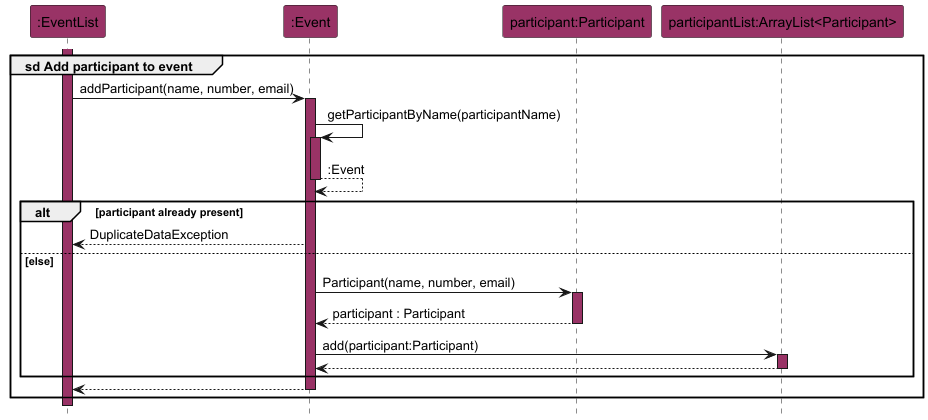

The diagram above was rendered by PlantUML. Its source (embedded in the PNG):
@startuml
!include style.puml
hide footbox

participant ":EventList" as eventList EVENT_COLOUR
participant ":Event" as event EVENT_COLOUR
participant "participant:Participant" as participant EVENT_COLOUR
participant "participantList:ArrayList<Participant>" as participantList EVENT_COLOUR

group sd Add participant to event
    activate eventList EVENT_COLOUR

    eventList -> event : addParticipant(name, number, email)
    activate event EVENT_COLOUR

    event -> event : getParticipantByName(participantName)
    activate event EVENT_COLOUR
    return :Event

    alt participant already present
        event --> eventList:DuplicateDataException
    else else
        event -> participant : Participant(name, number, email)
        activate participant EVENT_COLOUR
        return participant : Participant

        event -> participantList : add(participant:Participant)
        activate participantList EVENT_COLOUR
        return
    end

    return
end
@enduml